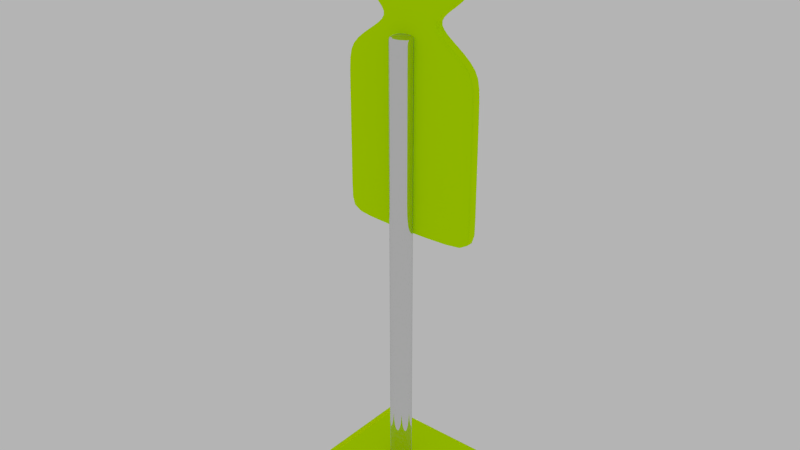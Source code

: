 # Source: target_1_yellow.blend  (saved by Blender 3.2.14; exported with 4.5.12 LTS)
import bpy
from mathutils import Matrix  # noqa: F401  (used for matrix-valued properties, if any)

bpy.ops.wm.read_factory_settings(use_empty=True)
scene = bpy.context.scene
scene.name = 'Scene'

# ---- collections
col_collection_1 = bpy.data.collections.new('Collection 1'); scene.collection.children.link(col_collection_1)

# ---- materials (node trees are filled in below, after node groups)
mat_material = bpy.data.materials.new('Material')
mat_material.alpha_threshold = 0.0
mat_material.diffuse_color = (0.4823, 0.4969, 0.4969, 1.0)
mat_material.roughness = 0.5
mat_material.line_color = (0.0, 0.0, 0.0, 1.0)
mat_steel_002 = bpy.data.materials.new('steel.002')
mat_steel_002.alpha_threshold = 0.0
mat_steel_002.roughness = 0.5
mat_steel_002.specular_intensity = 1.0

# ---- material node trees
mat_material.use_nodes = True; mat_material.node_tree.nodes.clear()
_N = mat_material.node_tree.nodes; _L = mat_material.node_tree.links
n0 = _N.new('ShaderNodeOutputMaterial'); n0.name = 'Material Output'; n0.location = (300, 300)
n1 = _N.new('ShaderNodeBsdfDiffuse'); n1.name = 'Diffuse BSDF'; n1.location = (10, 300)
n1.inputs[0].default_value = (0.6737, 1.0, 0.0, 1.0)
n1.inputs[1].default_value = 1.0
_L.new(n1.outputs[0], n0.inputs[0])
n0.is_active_output = True
mat_steel_002.use_nodes = True; mat_steel_002.node_tree.nodes.clear()
_N = mat_steel_002.node_tree.nodes; _L = mat_steel_002.node_tree.links
n0 = _N.new('ShaderNodeOutputMaterial'); n0.name = 'Material Output'; n0.location = (451, 248)
n1 = _N.new('ShaderNodeFresnel'); n1.name = 'Fresnel'; n1.location = (-2, 488)
n1.inputs[0].default_value = 1.45
n2 = _N.new('ShaderNodeBsdfDiffuse'); n2.name = 'Diffuse BSDF'; n2.location = (348, 459)
n2.inputs[0].default_value = (0.007193, 0.007193, 0.007193, 1.0)
n2.inputs[1].default_value = 0.5
n3 = _N.new('ShaderNodeMixShader'); n3.name = 'Mix Shader'; n3.location = (201, 304)
n4 = _N.new('ShaderNodeMixShader'); n4.name = 'Mix Shader.001'; n4.location = (3, 312)
n5 = _N.new('ShaderNodeBsdfAnisotropic'); n5.name = 'Glossy BSDF'; n5.location = (25, 151)
n5.distribution = 'GGX'
n6 = _N.new('ShaderNodeBsdfAnisotropic'); n6.name = 'Glossy BSDF.001'; n6.location = (-185, 353)
n6.distribution = 'GGX'
n6.inputs[1].default_value = 0.0
n7 = _N.new('ShaderNodeBsdfAnisotropic'); n7.name = 'Glossy BSDF.002'; n7.location = (-198, 208)
n7.distribution = 'GGX'
n7.inputs[1].default_value = 0.0
_L.new(n3.outputs[0], n0.inputs[0])
_L.new(n5.outputs[0], n3.inputs[2])
_L.new(n1.outputs[0], n3.inputs[0])
_L.new(n4.outputs[0], n3.inputs[1])
_L.new(n6.outputs[0], n4.inputs[1])
_L.new(n7.outputs[0], n4.inputs[2])
n0.is_active_output = True

# ---- world
world_world = bpy.data.worlds.new('World'); scene.world = world_world
world_world.use_nodes = True; world_world.node_tree.nodes.clear()
_N = world_world.node_tree.nodes; _L = world_world.node_tree.links
n0 = _N.new('ShaderNodeOutputWorld'); n0.name = 'World Output'; n0.location = (300, 300)
n1 = _N.new('ShaderNodeBackground'); n1.name = 'Background'; n1.location = (10, 300)
n1.inputs[0].default_value = (0.4575, 0.4575, 0.4575, 1.0)
_L.new(n1.outputs[0], n0.inputs[0])
n0.is_active_output = True
world_world.color = (0.05088, 0.05088, 0.05088)
world_world.use_sun_shadow = False
world_world.sun_shadow_jitter_overblur = 0.0
world_world.cycles.sampling_method = 'MANUAL'
world_world.cycles.sample_map_resolution = 256

# ---- meshes
me_cube = bpy.data.meshes.new('Cube')
me_cube.from_pydata([(-1.567, -1.567, -1.0), (-1.0, -1.0, 1.0), (-1.567, 1.567, -1.0), (-1.0, 1.0, 1.0), (1.567, -1.567, -1.0), (1.0, -1.0, 1.0), (1.567, 1.567, -1.0), (1.0, 1.0, 1.0)], [], [(0, 1, 3, 2), (2, 3, 7, 6), (6, 7, 5, 4), (4, 5, 1, 0), (2, 6, 4, 0), (7, 3, 1, 5)])
_uv = me_cube.uv_layers.new(name='UVMap')
_uv.uv.foreach_set('vector', [0.375, 0.0, 0.625, 0.0, 0.625, 0.25, 0.375, 0.25, 0.375, 0.25, 0.625, 0.25, 0.625, 0.5, 0.375, 0.5, 0.375, 0.5, 0.625, 0.5, 0.625, 0.75, 0.375, 0.75, 0.375, 0.75, 0.625, 0.75, 0.625, 1.0, 0.375, 1.0, 0.125, 0.5, 0.375, 0.5, 0.375, 0.75, 0.125, 0.75, 0.625, 0.5, 0.875, 0.5, 0.875, 0.75, 0.625, 0.75])
me_cube.materials.append(mat_material)
me_cube.update()
me_cube_025 = bpy.data.meshes.new('Cube.025')
me_cube_025.from_pydata([(-1.0, -1.0, -1.734), (-1.0, -1.0, 1.0), (-1.0, 1.0, -1.734), (-1.0, 1.0, 1.0), (1.0, -1.0, -1.734), (1.0, -1.0, 1.0), (1.0, 1.0, -1.734), (1.0, 1.0, 1.0), (-1.0, -1.0, -1.716), (-1.0, 1.0, -1.716), (1.0, 1.0, -1.716), (1.0, -1.0, -1.716), (-1.0, -1.0, 0.8746), (-1.0, 1.0, 0.8746), (1.0, 1.0, 0.8746), (1.0, -1.0, 0.8746), (-1.0, -1.0, 0.986), (-1.0, 1.0, 0.986), (1.0, 1.0, 0.986), (1.0, -1.0, 0.986), (-1.0, 1.0, -1.691), (1.0, 1.0, -1.691), (1.0, -1.0, -1.691), (-1.0, -1.0, -1.691)], [], [(8, 9, 2, 0), (9, 10, 6, 2), (10, 11, 4, 6), (11, 8, 0, 4), (0, 2, 6, 4), (5, 7, 3, 1), (22, 23, 8, 11), (21, 22, 11, 10), (20, 21, 10, 9), (23, 20, 9, 8), (16, 17, 13, 12), (17, 18, 14, 13), (18, 19, 15, 14), (19, 16, 12, 15), (5, 1, 16, 19), (7, 5, 19, 18), (3, 7, 18, 17), (1, 3, 17, 16), (12, 13, 20, 23), (13, 14, 21, 20), (14, 15, 22, 21), (15, 12, 23, 22)])
me_cube_025.polygons.foreach_set('use_smooth', [True] * 22)
_uv = me_cube_025.uv_layers.new(name='UVMap')
_uv.uv.foreach_set('vector', [0.3333, 0.4968, 0.6667, 0.4968, 0.6667, 0.5, 0.3333, 0.5, 1.291e-07, 0.4968, 0.3333, 0.4968, 0.3333, 0.5, 1.291e-07, 0.5, 0.6667, 0.5032, 0.3333, 0.5032, 0.3333, 0.5, 0.6667, 0.5, 4.967e-08, 0.9968, 0.3333, 0.9968, 0.3333, 1.0, 4.967e-08, 1.0, 1.0, 0.3658, 1.0, 0.7316, 0.6667, 0.7316, 0.6667, 0.3658, 0.6667, 5.451e-08, 1.0, 0.0, 1.0, 0.3658, 0.6667, 0.3658, 2.484e-08, 0.7599, 0.3333, 0.7599, 0.3333, 0.9968, 4.967e-08, 0.9968, 0.6667, 0.7401, 0.3333, 0.7401, 0.3333, 0.5032, 0.6667, 0.5032, 6.457e-08, 0.2599, 0.3333, 0.2599, 0.3333, 0.4968, 1.291e-07, 0.4968, 0.3333, 0.2599, 0.6667, 0.2599, 0.6667, 0.4968, 0.3333, 0.4968, 0.3333, 0.00256, 0.6667, 0.00256, 0.6667, 0.02293, 0.3333, 0.02293, 0.0, 0.00256, 0.3333, 0.00256, 0.3333, 0.02293, 0.0, 0.02293, 0.6667, 0.9974, 0.3333, 0.9974, 0.3333, 0.9771, 0.6667, 0.9771, 0.0, 0.5026, 0.3333, 0.5026, 0.3333, 0.5229, 0.0, 0.5229, 0.0, 0.5, 0.3333, 0.5, 0.3333, 0.5026, 0.0, 0.5026, 0.6667, 1.0, 0.3333, 1.0, 0.3333, 0.9974, 0.6667, 0.9974, 0.0, 7.631e-08, 0.3333, 0.0, 0.3333, 0.00256, 0.0, 0.00256, 0.3333, 7.631e-08, 0.6667, 0.0, 0.6667, 0.00256, 0.3333, 0.00256, 0.3333, 0.02293, 0.6667, 0.02293, 0.6667, 0.2599, 0.3333, 0.2599, 0.0, 0.02293, 0.3333, 0.02293, 0.3333, 0.2599, 6.457e-08, 0.2599, 0.6667, 0.9771, 0.3333, 0.9771, 0.3333, 0.7401, 0.6667, 0.7401, 0.0, 0.5229, 0.3333, 0.5229, 0.3333, 0.7599, 2.484e-08, 0.7599])
me_cube_025.materials.append(mat_steel_002)
me_cube_025.use_remesh_preserve_volume = False
me_cube_025.use_remesh_preserve_attributes = False
me_cube_025.use_mirror_vertex_groups = False
me_cube_025.update()
me_plane = bpy.data.meshes.new('Plane')
me_plane.from_pydata([(-1.0, -1.0, -0.07027), (1.0, -1.0, -0.07027), (-1.0, 1.0, -0.07027), (1.0, 1.0, -0.07027), (-1.25, -0.5241, -0.07027), (-1.25, 0.5241, -0.07027), (-1.403, -0.3289, -0.07027), (-1.403, 0.3289, -0.07027), (-1.581, -0.6327, -0.07027), (-1.581, 0.6327, -0.07027), (-1.75, -0.8457, -0.07027), (-1.75, 0.8457, -0.07027), (-1.927, -0.8457, -0.07027), (-1.927, 0.8457, -0.07027), (-2.228, -0.7638, -0.07027), (-2.228, 0.7638, -0.07027), (-2.405, -0.5494, -0.07027), (-2.405, 0.5494, -0.07027), (-2.567, -0.2785, -0.07027), (-2.567, 0.2785, -0.07027), (0.8981, -1.0, -0.07027), (0.8981, 1.0, -0.07027), (-1.0, 1.0, -0.3163), (-1.0, -1.0, -0.3163), (0.8981, -1.0, -0.3163), (1.0, -1.0, -0.3163), (1.0, 1.0, -0.3163), (0.8981, 1.0, -0.3163), (-1.25, 0.5241, -0.3163), (-1.25, -0.5241, -0.3163), (-1.403, 0.3289, -0.3163), (-1.403, -0.3289, -0.3163), (-1.581, 0.6327, -0.3163), (-1.581, -0.6327, -0.3163), (-1.75, 0.8457, -0.3163), (-1.75, -0.8457, -0.3163), (-1.927, 0.8457, -0.3163), (-1.927, -0.8457, -0.3163), (-2.228, 0.7638, -0.3163), (-2.228, -0.7638, -0.3163), (-2.405, 0.5494, -0.3163), (-2.405, -0.5494, -0.3163), (-2.567, 0.2785, -0.3163), (-2.567, -0.2785, -0.3163), (-2.405, 0.5494, -0.2705), (-2.567, 0.2785, -0.2705), (0.8981, 1.0, -0.2705), (-1.0, 1.0, -0.2705), (-2.405, -0.5494, -0.2705), (-2.228, -0.7638, -0.2705), (-1.581, 0.6327, -0.2705), (-1.75, 0.8457, -0.2705), (-1.581, -0.6327, -0.2705), (-1.403, -0.3289, -0.2705), (-1.0, -1.0, -0.2705), (0.8981, -1.0, -0.2705), (-2.228, 0.7638, -0.2705), (-1.25, -0.5241, -0.2705), (-1.927, -0.8457, -0.2705), (-1.403, 0.3289, -0.2705), (1.0, 1.0, -0.2705), (-2.567, -0.2785, -0.2705), (-1.25, 0.5241, -0.2705), (1.0, -1.0, -0.2705), (-1.927, 0.8457, -0.2705), (-1.75, -0.8457, -0.2705), (-2.405, 0.5494, -0.1134), (0.8981, 1.0, -0.1134), (-2.405, -0.5494, -0.1134), (-1.581, 0.6327, -0.1134), (-1.581, -0.6327, -0.1134), (-1.0, -1.0, -0.1134), (-2.228, 0.7638, -0.1134), (-1.403, 0.3289, -0.1134), (1.0, 1.0, -0.1134), (-1.25, 0.5241, -0.1134), (-1.927, 0.8457, -0.1134), (-2.567, 0.2785, -0.1134), (-1.0, 1.0, -0.1134), (-2.228, -0.7638, -0.1134), (-1.75, 0.8457, -0.1134), (-1.403, -0.3289, -0.1134), (0.8981, -1.0, -0.1134), (-1.25, -0.5241, -0.1134), (-1.927, -0.8457, -0.1134), (-2.567, -0.2785, -0.1134), (1.0, -1.0, -0.1134), (-1.75, -0.8457, -0.1134), (-0.6836, 1.0, -0.07027), (-0.6836, -1.0, -0.07027), (-0.6836, 1.0, -0.3163), (-0.6836, -1.0, -0.3163), (-0.6836, -1.0, -0.2705), (-0.6836, 1.0, -0.2705), (-0.6836, 1.0, -0.1134), (-0.6836, -1.0, -0.1134)], [], [(20, 1, 3, 21), (0, 2, 5, 4), (4, 5, 7, 6), (6, 7, 9, 8), (8, 9, 11, 10), (10, 11, 13, 12), (12, 13, 15, 14), (14, 15, 17, 16), (16, 17, 19, 18), (89, 20, 21, 88), (24, 27, 26, 25), (23, 29, 28, 22), (29, 31, 30, 28), (31, 33, 32, 30), (33, 35, 34, 32), (35, 37, 36, 34), (37, 39, 38, 36), (39, 41, 40, 38), (41, 43, 42, 40), (91, 90, 27, 24), (44, 40, 42, 45), (93, 90, 22, 47), (48, 41, 39, 49), (50, 32, 34, 51), (52, 33, 31, 53), (92, 91, 24, 55), (56, 38, 40, 44), (53, 31, 29, 57), (49, 39, 37, 58), (59, 30, 32, 50), (60, 26, 27, 46), (45, 42, 43, 61), (62, 28, 30, 59), (57, 29, 23, 54), (55, 24, 25, 63), (64, 36, 38, 56), (58, 37, 35, 65), (61, 43, 41, 48), (51, 34, 36, 64), (65, 35, 33, 52), (47, 22, 28, 62), (63, 25, 26, 60), (86, 63, 60, 74), (78, 47, 62, 75), (87, 65, 52, 70), (80, 51, 64, 76), (85, 61, 48, 68), (84, 58, 65, 87), (76, 64, 56, 72), (82, 55, 63, 86), (83, 57, 54, 71), (75, 62, 59, 73), (77, 45, 61, 85), (74, 60, 46, 67), (73, 59, 50, 69), (79, 49, 58, 84), (81, 53, 57, 83), (72, 56, 44, 66), (95, 92, 55, 82), (70, 52, 53, 81), (69, 50, 51, 80), (68, 48, 49, 79), (94, 93, 47, 78), (66, 44, 45, 77), (17, 66, 77, 19), (88, 94, 78, 2), (16, 68, 79, 14), (9, 69, 80, 11), (8, 70, 81, 6), (89, 95, 82, 20), (15, 72, 66, 17), (6, 81, 83, 4), (14, 79, 84, 12), (7, 73, 69, 9), (3, 74, 67, 21), (19, 77, 85, 18), (5, 75, 73, 7), (4, 83, 71, 0), (20, 82, 86, 1), (13, 76, 72, 15), (12, 84, 87, 10), (18, 85, 68, 16), (11, 80, 76, 13), (10, 87, 70, 8), (2, 78, 75, 5), (1, 86, 74, 3), (0, 71, 95, 89), (21, 67, 94, 88), (67, 46, 93, 94), (71, 54, 92, 95), (54, 23, 91, 92), (46, 27, 90, 93), (23, 22, 90, 91), (0, 89, 88, 2)])
me_plane.polygons.foreach_set('use_smooth', [True] * 94)
_uv = me_plane.uv_layers.new(name='UVMap')
_uv.uv.foreach_set('vector', [0.8904, 0.8176, 0.8904, 0.8416, 0.4452, 0.8416, 0.4452, 0.8176, 0.8904, 0.3697, 0.4452, 0.3697, 0.5512, 0.3107, 0.7845, 0.3107, 0.7845, 0.3107, 0.5512, 0.3107, 0.5946, 0.2745, 0.741, 0.2745, 0.741, 0.2745, 0.5946, 0.2745, 0.527, 0.2327, 0.8087, 0.2327, 0.8087, 0.2327, 0.527, 0.2327, 0.4796, 0.1927, 0.8561, 0.1927, 0.8561, 0.1927, 0.4796, 0.1927, 0.4796, 0.1509, 0.8561, 0.1509, 0.8561, 0.1509, 0.4796, 0.1509, 0.4978, 0.07992, 0.8379, 0.07992, 0.8379, 0.07992, 0.4978, 0.07992, 0.5455, 0.03806, 0.7901, 0.03806, 0.7901, 0.03806, 0.5455, 0.03806, 0.6058, 0.0, 0.7298, 0.0, 0.8904, 0.4443, 0.8904, 0.8176, 0.4452, 0.8176, 0.4452, 0.4443, 0.4452, 0.02403, 0.0, 0.02403, 0.0, 0.0, 0.4452, 0.0, 0.4452, 0.4719, 0.3393, 0.5309, 0.1059, 0.5309, 0.0, 0.4719, 0.3393, 0.5309, 0.2958, 0.5671, 0.1494, 0.5671, 0.1059, 0.5309, 0.2958, 0.5671, 0.3635, 0.609, 0.08176, 0.609, 0.1494, 0.5671, 0.3635, 0.609, 0.4109, 0.6489, 0.03436, 0.6489, 0.08176, 0.609, 0.4109, 0.6489, 0.4109, 0.6908, 0.03436, 0.6908, 0.03436, 0.6489, 0.4109, 0.6908, 0.3926, 0.7617, 0.05259, 0.7617, 0.03436, 0.6908, 0.3926, 0.7617, 0.3449, 0.8036, 0.1003, 0.8036, 0.05259, 0.7617, 0.3449, 0.8036, 0.2846, 0.8416, 0.1606, 0.8416, 0.1003, 0.8036, 0.4452, 0.3973, 0.0, 0.3973, 0.0, 0.02403, 0.4452, 0.02403, 0.9898, 0.4848, 1.0, 0.4848, 1.0, 0.5487, 0.9898, 0.5487, 0.935, 0.3967, 0.9452, 0.3967, 0.9452, 0.4713, 0.935, 0.4713, 0.9898, 0.7441, 1.0, 0.7441, 1.0, 0.7947, 0.9898, 0.7947, 0.1745, 0.9035, 0.1643, 0.9035, 0.1643, 0.8416, 0.1745, 0.8416, 0.2739, 0.8524, 0.2739, 0.8416, 0.3206, 0.8416, 0.3206, 0.8524, 0.935, 0.5458, 0.9452, 0.5458, 0.9452, 0.9186, 0.935, 0.9186, 0.9898, 0.4342, 1.0, 0.4342, 1.0, 0.4848, 0.9898, 0.4848, 0.09935, 0.8416, 0.1096, 0.8416, 0.1096, 0.8877, 0.09935, 0.8877, 0.1541, 0.8416, 0.1643, 0.8416, 0.1643, 0.9135, 0.1541, 0.9135, 0.1745, 0.9859, 0.1643, 0.9859, 0.1643, 0.9035, 0.1745, 0.9035, 0.935, 2.813e-08, 0.9452, 0.0, 0.9452, 0.024, 0.935, 0.024, 0.9898, 0.5487, 1.0, 0.5487, 1.0, 0.6802, 0.9898, 0.6802, 0.0102, 0.8877, 6.634e-09, 0.8877, 0.0, 0.8416, 0.0102, 0.8416, 0.09935, 0.8877, 0.1096, 0.8877, 0.1096, 1.0, 0.09935, 1.0, 0.935, 0.9186, 0.9452, 0.9186, 0.9452, 0.9426, 0.935, 0.9426, 0.2293, 0.9135, 0.2191, 0.9135, 0.2191, 0.8416, 0.2293, 0.8416, 0.1541, 0.9135, 0.1643, 0.9135, 0.1643, 0.9553, 0.1541, 0.9553, 0.9898, 0.6802, 1.0, 0.6802, 1.0, 0.7441, 0.9898, 0.7441, 0.2293, 0.9553, 0.2191, 0.9553, 0.2191, 0.9135, 0.2293, 0.9135, 0.1541, 0.9553, 0.1643, 0.9553, 0.1643, 0.9925, 0.1541, 0.9925, 0.0102, 1.0, 2.654e-08, 1.0, 6.634e-09, 0.8877, 0.0102, 0.8877, 0.9554, 0.4342, 0.9452, 0.4342, 0.9452, 1.406e-08, 0.9554, 0.0, 0.9904, 0.4342, 0.9554, 0.4342, 0.9554, 0.0, 0.9904, 1.406e-08, 0.04517, 1.0, 0.0102, 1.0, 0.0102, 0.8877, 0.04517, 0.8877, 0.1192, 0.9553, 0.1541, 0.9553, 0.1541, 0.9925, 0.1192, 0.9925, 0.2643, 0.9553, 0.2293, 0.9553, 0.2293, 0.9135, 0.2643, 0.9135, 0.9548, 0.6802, 0.9898, 0.6802, 0.9898, 0.7441, 0.9548, 0.7441, 0.1192, 0.9135, 0.1541, 0.9135, 0.1541, 0.9553, 0.1192, 0.9553, 0.2643, 0.9135, 0.2293, 0.9135, 0.2293, 0.8416, 0.2643, 0.8416, 0.9001, 0.9186, 0.935, 0.9186, 0.935, 0.9426, 0.9001, 0.9426, 0.06439, 0.8877, 0.09935, 0.8877, 0.09935, 1.0, 0.06439, 1.0, 0.04517, 0.8877, 0.0102, 0.8877, 0.0102, 0.8416, 0.04517, 0.8416, 0.9548, 0.5487, 0.9898, 0.5487, 0.9898, 0.6802, 0.9548, 0.6802, 0.9001, 2.813e-08, 0.935, 2.813e-08, 0.935, 0.024, 0.9001, 0.024, 0.2095, 0.9859, 0.1745, 0.9859, 0.1745, 0.9035, 0.2095, 0.9035, 0.1192, 0.8416, 0.1541, 0.8416, 0.1541, 0.9135, 0.1192, 0.9135, 0.06439, 0.8416, 0.09935, 0.8416, 0.09935, 0.8877, 0.06439, 0.8877, 0.9548, 0.4342, 0.9898, 0.4342, 0.9898, 0.4848, 0.9548, 0.4848, 0.9001, 0.5458, 0.935, 0.5458, 0.935, 0.9186, 0.9001, 0.9186, 0.2739, 0.8895, 0.2739, 0.8524, 0.3206, 0.8524, 0.3206, 0.8895, 0.2095, 0.9035, 0.1745, 0.9035, 0.1745, 0.8416, 0.2095, 0.8416, 0.9548, 0.7441, 0.9898, 0.7441, 0.9898, 0.7947, 0.9548, 0.7947, 0.9001, 0.3967, 0.935, 0.3967, 0.935, 0.4713, 0.9001, 0.4713, 0.9548, 0.4848, 0.9898, 0.4848, 0.9898, 0.5487, 0.9548, 0.5487, 0.9452, 0.4848, 0.9548, 0.4848, 0.9548, 0.5487, 0.9452, 0.5487, 0.8904, 0.3967, 0.9001, 0.3967, 0.9001, 0.4713, 0.8904, 0.4713, 0.9452, 0.7441, 0.9548, 0.7441, 0.9548, 0.7947, 0.9452, 0.7947, 0.2191, 0.9035, 0.2095, 0.9035, 0.2095, 0.8416, 0.2191, 0.8416, 0.2739, 0.8997, 0.2739, 0.8895, 0.3206, 0.8895, 0.3206, 0.8997, 0.8904, 0.5458, 0.9001, 0.5458, 0.9001, 0.9186, 0.8904, 0.9186, 0.9452, 0.4342, 0.9548, 0.4342, 0.9548, 0.4848, 0.9452, 0.4848, 0.05478, 0.8416, 0.06439, 0.8416, 0.06439, 0.8877, 0.05478, 0.8877, 0.1096, 0.8416, 0.1192, 0.8416, 0.1192, 0.9135, 0.1096, 0.9135, 0.2191, 0.9859, 0.2095, 0.9859, 0.2095, 0.9035, 0.2191, 0.9035, 0.8904, 2.813e-08, 0.9001, 2.813e-08, 0.9001, 0.024, 0.8904, 0.024, 0.9452, 0.5487, 0.9548, 0.5487, 0.9548, 0.6802, 0.9452, 0.6802, 0.05478, 0.8877, 0.04517, 0.8877, 0.04517, 0.8416, 0.05478, 0.8416, 0.05478, 0.8877, 0.06439, 0.8877, 0.06439, 1.0, 0.05478, 1.0, 0.8904, 0.9186, 0.9001, 0.9186, 0.9001, 0.9426, 0.8904, 0.9426, 0.2739, 0.9135, 0.2643, 0.9135, 0.2643, 0.8416, 0.2739, 0.8416, 0.1096, 0.9135, 0.1192, 0.9135, 0.1192, 0.9553, 0.1096, 0.9553, 0.9452, 0.6802, 0.9548, 0.6802, 0.9548, 0.7441, 0.9452, 0.7441, 0.2739, 0.9553, 0.2643, 0.9553, 0.2643, 0.9135, 0.2739, 0.9135, 0.1096, 0.9553, 0.1192, 0.9553, 0.1192, 0.9925, 0.1096, 0.9925, 0.05478, 1.0, 0.04517, 1.0, 0.04517, 0.8877, 0.05478, 0.8877, 1.0, 0.4342, 0.9904, 0.4342, 0.9904, 1.406e-08, 1.0, 1.406e-08, 0.8904, 0.4713, 0.9001, 0.4713, 0.9001, 0.5458, 0.8904, 0.5458, 0.8904, 0.024, 0.9001, 0.024, 0.9001, 0.3967, 0.8904, 0.3967, 0.9001, 0.024, 0.935, 0.024, 0.935, 0.3967, 0.9001, 0.3967, 0.9001, 0.4713, 0.935, 0.4713, 0.935, 0.5458, 0.9001, 0.5458, 0.935, 0.4713, 0.9452, 0.4713, 0.9452, 0.5458, 0.935, 0.5458, 0.935, 0.024, 0.9452, 0.024, 0.9452, 0.3967, 0.935, 0.3967, 0.4452, 0.4719, 0.0, 0.4719, 0.0, 0.3973, 0.4452, 0.3973, 0.8904, 0.3697, 0.8904, 0.4443, 0.4452, 0.4443, 0.4452, 0.3697])
me_plane.materials.append(mat_material)
me_plane.use_remesh_preserve_volume = False
me_plane.use_remesh_preserve_attributes = False
me_plane.use_mirror_vertex_groups = False
me_plane.update()

# ---- objects
ob_cube = bpy.data.objects.new('Cube', me_cube)
ob_cube_031 = bpy.data.objects.new('Cube.031', me_cube_025)
ob_plane = bpy.data.objects.new('Plane', me_plane)

# ---- transforms, parenting, visibility, modifiers, constraints
ob_cube.location = (0.0, -0.995, -1.301)
ob_cube.scale = (1.0, 1.0, 0.2596)
ob_cube_031.location = (-0.01504, -0.9449, 4.156)
ob_cube_031.scale = (0.2179, 0.2179, 3.107)
ob_cube_031.lineart.crease_threshold = 0.0
_m = ob_cube_031.modifiers.new('Subsurf', 'SUBSURF')
_m.uv_smooth = 'PRESERVE_CORNERS'
_m.quality = 2
_m.show_only_control_edges = False
ob_plane.location = (-0.01504, -0.46, 5.272)
ob_plane.rotation_euler = (-1.571, 1.571, 0.0)
ob_plane.scale = (1.598, 1.31, 1.037)
ob_plane.lineart.crease_threshold = 0.0
_m = ob_plane.modifiers.new('Subsurf', 'SUBSURF')
_m.uv_smooth = 'PRESERVE_CORNERS'
_m.quality = 2
_m.levels = 2
_m.show_only_control_edges = False

# ---- collection membership
scene.collection.objects.link(ob_cube)
col_collection_1.objects.link(ob_cube_031)
col_collection_1.objects.link(ob_plane)

# ---- scene / render settings (as saved in the file)
scene.frame_start = 1; scene.frame_end = 250; scene.frame_set(0)
scene.render.engine = 'CYCLES'
scene.render.image_settings.file_format = 'JPEG'
scene.render.image_settings.color_mode = 'RGB'
scene.render.image_settings.quality = 100
scene.render.resolution_percentage = 50
scene.render.dither_intensity = 0.0
scene.cycles.use_denoising = False
scene.cycles.samples = 100
scene.cycles.sampling_pattern = 'TABULATED_SOBOL'
scene.cycles.light_sampling_threshold = 0.0
scene.cycles.use_adaptive_sampling = False
scene.cycles.use_light_tree = False
scene.cycles.blur_glossy = 0.0
scene.cycles.pixel_filter_type = 'GAUSSIAN'
scene.cycles.sample_clamp_indirect = 0.0
scene.view_settings.view_transform = 'Standard'
bpy.context.view_layer.update()

# ---- added for rendering (the .blend has no active camera): camera
cam_auto = bpy.data.cameras.new('AutoCamera')
cam_auto.lens = 50.0
cam_auto.sensor_width = 36.0
cam_auto.clip_end = 1000.0
ob_auto_camera = bpy.data.objects.new('AutoCamera', cam_auto)
scene.collection.objects.link(ob_auto_camera)
ob_auto_camera.location = (10.9155, -14.0936, 12.6382)
ob_auto_camera.rotation_euler = (1.09748, -7.21219e-08, 0.694738)
scene.camera = ob_auto_camera
bpy.context.view_layer.update()
